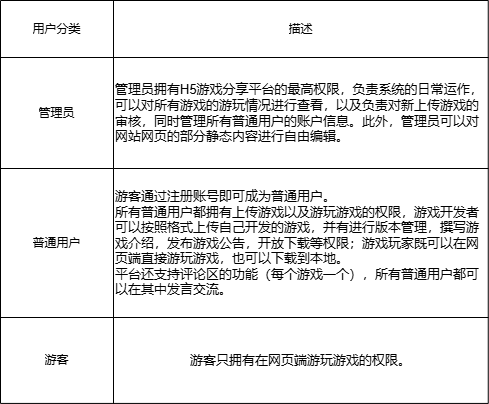

The diagram above was exported from draw.io. Its source (the exported page's mxGraphModel, read from the mxfile embedded in the PNG):
<mxGraphModel dx="1213" dy="768" grid="0" gridSize="10" guides="1" tooltips="1" connect="1" arrows="1" fold="1" page="1" pageScale="1" pageWidth="827" pageHeight="1169" math="0" shadow="0">
  <root>
    <mxCell id="0" />
    <mxCell id="1" parent="0" />
    <mxCell id="2" value="" style="shape=table;startSize=0;container=1;collapsible=0;childLayout=tableLayout;" vertex="1" parent="1">
      <mxGeometry x="156" y="58" width="487.75006103515625" height="402.9169006347656" as="geometry" />
    </mxCell>
    <mxCell id="3" value="" style="shape=tableRow;horizontal=0;startSize=0;swimlaneHead=0;swimlaneBody=0;strokeColor=inherit;top=0;left=0;bottom=0;right=0;collapsible=0;dropTarget=0;fillColor=none;points=[[0,0.5],[1,0.5]];portConstraint=eastwest;" vertex="1" parent="2">
      <mxGeometry width="487.75006103515625" height="57" as="geometry" />
    </mxCell>
    <mxCell id="4" value="用户分类" style="shape=partialRectangle;html=1;whiteSpace=wrap;connectable=0;strokeColor=inherit;overflow=hidden;fillColor=none;top=0;left=0;bottom=0;right=0;pointerEvents=1;" vertex="1" parent="3">
      <mxGeometry width="113" height="57" as="geometry">
        <mxRectangle width="113" height="57" as="alternateBounds" />
      </mxGeometry>
    </mxCell>
    <mxCell id="5" value="描述" style="shape=partialRectangle;html=1;whiteSpace=wrap;connectable=0;strokeColor=inherit;overflow=hidden;fillColor=none;top=0;left=0;bottom=0;right=0;pointerEvents=1;" vertex="1" parent="3">
      <mxGeometry x="113" width="375" height="57" as="geometry">
        <mxRectangle width="375" height="57" as="alternateBounds" />
      </mxGeometry>
    </mxCell>
    <mxCell id="6" value="" style="shape=tableRow;horizontal=0;startSize=0;swimlaneHead=0;swimlaneBody=0;strokeColor=inherit;top=0;left=0;bottom=0;right=0;collapsible=0;dropTarget=0;fillColor=none;points=[[0,0.5],[1,0.5]];portConstraint=eastwest;" vertex="1" parent="2">
      <mxGeometry y="57" width="487.75006103515625" height="111" as="geometry" />
    </mxCell>
    <mxCell id="7" value="管理员" style="shape=partialRectangle;html=1;whiteSpace=wrap;connectable=0;strokeColor=inherit;overflow=hidden;fillColor=none;top=0;left=0;bottom=0;right=0;pointerEvents=1;" vertex="1" parent="6">
      <mxGeometry width="113" height="111" as="geometry">
        <mxRectangle width="113" height="111" as="alternateBounds" />
      </mxGeometry>
    </mxCell>
    <mxCell id="8" value="&lt;div&gt;&lt;font style=&quot;font-size: 13px;&quot;&gt;&lt;span style=&quot;&quot;&gt;管理员拥有H5游戏分享平台的最高权限，负责系统的日常&lt;/span&gt;&lt;span style=&quot;background-color: transparent; color: light-dark(rgb(0, 0, 0), rgb(255, 255, 255));&quot;&gt;运作，可以对所有游戏的游玩情况进行查看，以及负责对新上传游戏的审核，同时管理&lt;/span&gt;&lt;span style=&quot;background-color: transparent; color: light-dark(rgb(0, 0, 0), rgb(255, 255, 255));&quot;&gt;所有普通用户的账户信息。此外，管理员可以对网站网页的&lt;/span&gt;&lt;span style=&quot;background-color: transparent; color: light-dark(rgb(0, 0, 0), rgb(255, 255, 255));&quot;&gt;部分静态内容进行自由编辑。&lt;/span&gt;&lt;/font&gt;&lt;/div&gt;" style="shape=partialRectangle;html=1;whiteSpace=wrap;connectable=0;strokeColor=inherit;overflow=hidden;fillColor=none;top=0;left=0;bottom=0;right=0;pointerEvents=1;align=left;fontFamily=Helvetica;" vertex="1" parent="6">
      <mxGeometry x="113" width="375" height="111" as="geometry">
        <mxRectangle width="375" height="111" as="alternateBounds" />
      </mxGeometry>
    </mxCell>
    <mxCell id="9" value="" style="shape=tableRow;horizontal=0;startSize=0;swimlaneHead=0;swimlaneBody=0;strokeColor=inherit;top=0;left=0;bottom=0;right=0;collapsible=0;dropTarget=0;fillColor=none;points=[[0,0.5],[1,0.5]];portConstraint=eastwest;" vertex="1" parent="2">
      <mxGeometry y="168" width="487.75006103515625" height="149" as="geometry" />
    </mxCell>
    <mxCell id="10" value="普通用户" style="shape=partialRectangle;html=1;whiteSpace=wrap;connectable=0;strokeColor=inherit;overflow=hidden;fillColor=none;top=0;left=0;bottom=0;right=0;pointerEvents=1;" vertex="1" parent="9">
      <mxGeometry width="113" height="149" as="geometry">
        <mxRectangle width="113" height="149" as="alternateBounds" />
      </mxGeometry>
    </mxCell>
    <mxCell id="11" value="&lt;font face=&quot;Helvetica&quot; style=&quot;font-size: 13px;&quot;&gt;游客通过注册账号即可成为普通用户。&lt;/font&gt;&lt;div&gt;&lt;font face=&quot;Helvetica&quot; style=&quot;font-size: 13px;&quot;&gt;所有普通用户都拥有上传游戏以及游玩游戏的权限，游戏开发者可以按照格式上传自己开发的游戏，并有进行版本管理，撰写游戏介绍，发布游戏公告，开放下载等权限；游戏玩家既可以在网页端直接游玩游戏，也可以下载到本地。&lt;/font&gt;&lt;/div&gt;&lt;div&gt;&lt;font face=&quot;Helvetica&quot; style=&quot;font-size: 13px;&quot;&gt;平台还支持评论区的功能（每个游戏一个），所有普通用户都可以在其中发言交流。&lt;/font&gt;&lt;/div&gt;" style="shape=partialRectangle;html=1;whiteSpace=wrap;connectable=0;strokeColor=inherit;overflow=hidden;fillColor=none;top=0;left=0;bottom=0;right=0;pointerEvents=1;align=left;" vertex="1" parent="9">
      <mxGeometry x="113" width="375" height="149" as="geometry">
        <mxRectangle width="375" height="149" as="alternateBounds" />
      </mxGeometry>
    </mxCell>
    <mxCell id="12" value="" style="shape=tableRow;horizontal=0;startSize=0;swimlaneHead=0;swimlaneBody=0;strokeColor=inherit;top=0;left=0;bottom=0;right=0;collapsible=0;dropTarget=0;fillColor=none;points=[[0,0.5],[1,0.5]];portConstraint=eastwest;" vertex="1" parent="2">
      <mxGeometry y="317" width="487.75006103515625" height="86" as="geometry" />
    </mxCell>
    <mxCell id="13" value="游客" style="shape=partialRectangle;html=1;whiteSpace=wrap;connectable=0;strokeColor=inherit;overflow=hidden;fillColor=none;top=0;left=0;bottom=0;right=0;pointerEvents=1;" vertex="1" parent="12">
      <mxGeometry width="113" height="86" as="geometry">
        <mxRectangle width="113" height="86" as="alternateBounds" />
      </mxGeometry>
    </mxCell>
    <mxCell id="14" value="游客只拥有在网页端游玩游戏的权限。" style="shape=partialRectangle;html=1;whiteSpace=wrap;connectable=0;strokeColor=inherit;overflow=hidden;fillColor=none;top=0;left=0;bottom=0;right=0;pointerEvents=1;fontSize=13;" vertex="1" parent="12">
      <mxGeometry x="113" width="375" height="86" as="geometry">
        <mxRectangle width="375" height="86" as="alternateBounds" />
      </mxGeometry>
    </mxCell>
  </root>
</mxGraphModel>